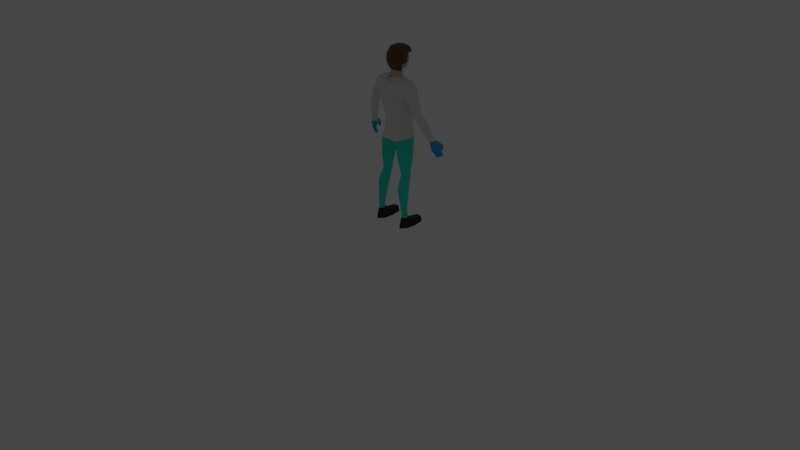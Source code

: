 # Source: surgeon.blend  (saved by Blender 3.3.6; exported with 4.5.12 LTS)
import bpy
from mathutils import Matrix  # noqa: F401  (used for matrix-valued properties, if any)

bpy.ops.wm.read_factory_settings(use_empty=True)
scene = bpy.context.scene
scene.name = 'Scene'

# ---- collections
col_collection = bpy.data.collections.new('Collection'); scene.collection.children.link(col_collection)
col_light_and_camera = bpy.data.collections.new('Light and Camera'); scene.collection.children.link(col_light_and_camera)

# ---- materials (node trees are filled in below, after node groups)
mat_material = bpy.data.materials.new('Material')
mat_material.use_transparent_shadow = False
mat_material.diffuse_color = (0.0, 0.7991, 0.6684, 1.0)
mat_material_003 = bpy.data.materials.new('Material.003')
mat_material_003.use_transparent_shadow = False
mat_material_003.diffuse_color = (0.7991, 0.5271, 0.3095, 1.0)
mat_material_001 = bpy.data.materials.new('Material.001')
mat_material_001.use_transparent_shadow = False
mat_material_001.diffuse_color = (1.0, 1.0, 1.0, 1.0)
mat_material_002 = bpy.data.materials.new('Material.002')
mat_material_002.use_transparent_shadow = False
mat_material_002.diffuse_color = (0.0, 0.4418, 0.8, 1.0)
mat_material_004 = bpy.data.materials.new('Material.004')
mat_material_004.use_transparent_shadow = False
mat_material_004.diffuse_color = (0.0, 0.0, 0.0, 1.0)
mat_material_005 = bpy.data.materials.new('Material.005')
mat_material_005.use_transparent_shadow = False
mat_material_005.diffuse_color = (0.1301, 0.05613, 0.01521, 1.0)

# ---- material node trees
mat_material.use_nodes = True; mat_material.node_tree.nodes.clear()
_N = mat_material.node_tree.nodes; _L = mat_material.node_tree.links
n0 = _N.new('ShaderNodeBsdfPrincipled'); n0.name = 'Principled BSDF'; n0.location = (10, 300)
n0.distribution = 'GGX'
n0.subsurface_method = 'RANDOM_WALK_SKIN'
n0.inputs[0].default_value = (0.0, 0.7991, 0.6654, 1.0)
n0.inputs[3].default_value = 1.45
n0.inputs[27].default_value = (0.0, 0.0, 0.0, 1.0)
n0.inputs[28].default_value = 1.0
n1 = _N.new('ShaderNodeOutputMaterial'); n1.name = 'Material Output'; n1.location = (300, 300)
_L.new(n0.outputs[0], n1.inputs[0])
n1.is_active_output = True
mat_material_001.use_nodes = True; mat_material_001.node_tree.nodes.clear()
_N = mat_material_001.node_tree.nodes; _L = mat_material_001.node_tree.links
n0 = _N.new('ShaderNodeBsdfPrincipled'); n0.name = 'Principled BSDF'; n0.location = (10, 300)
n0.distribution = 'GGX'
n0.subsurface_method = 'RANDOM_WALK_SKIN'
n0.inputs[3].default_value = 1.45
n0.inputs[27].default_value = (0.0, 0.0, 0.0, 1.0)
n0.inputs[28].default_value = 1.0
n1 = _N.new('ShaderNodeOutputMaterial'); n1.name = 'Material Output'; n1.location = (300, 300)
_L.new(n0.outputs[0], n1.inputs[0])
n1.is_active_output = True
mat_material_002.use_nodes = True; mat_material_002.node_tree.nodes.clear()
_N = mat_material_002.node_tree.nodes; _L = mat_material_002.node_tree.links
n0 = _N.new('ShaderNodeBsdfPrincipled'); n0.name = 'Principled BSDF'; n0.location = (10, 300)
n0.distribution = 'GGX'
n0.subsurface_method = 'RANDOM_WALK_SKIN'
n0.inputs[0].default_value = (0.0, 0.4397, 0.7991, 1.0)
n0.inputs[3].default_value = 1.45
n0.inputs[27].default_value = (0.0, 0.0, 0.0, 1.0)
n0.inputs[28].default_value = 1.0
n1 = _N.new('ShaderNodeOutputMaterial'); n1.name = 'Material Output'; n1.location = (300, 300)
_L.new(n0.outputs[0], n1.inputs[0])
n1.is_active_output = True
mat_material_004.use_nodes = True; mat_material_004.node_tree.nodes.clear()
_N = mat_material_004.node_tree.nodes; _L = mat_material_004.node_tree.links
n0 = _N.new('ShaderNodeBsdfPrincipled'); n0.name = 'Principled BSDF'; n0.location = (10, 300)
n0.distribution = 'GGX'
n0.subsurface_method = 'RANDOM_WALK_SKIN'
n0.inputs[0].default_value = (0.0, 0.0, 0.0, 1.0)
n0.inputs[3].default_value = 1.45
n0.inputs[27].default_value = (0.0, 0.0, 0.0, 1.0)
n0.inputs[28].default_value = 1.0
n1 = _N.new('ShaderNodeOutputMaterial'); n1.name = 'Material Output'; n1.location = (300, 300)
_L.new(n0.outputs[0], n1.inputs[0])
n1.is_active_output = True
mat_material_005.use_nodes = True; mat_material_005.node_tree.nodes.clear()
_N = mat_material_005.node_tree.nodes; _L = mat_material_005.node_tree.links
n0 = _N.new('ShaderNodeBsdfPrincipled'); n0.name = 'Principled BSDF'; n0.location = (10, 300)
n0.distribution = 'GGX'
n0.subsurface_method = 'RANDOM_WALK_SKIN'
n0.inputs[0].default_value = (0.1301, 0.05613, 0.01521, 1.0)
n0.inputs[3].default_value = 1.45
n0.inputs[27].default_value = (0.0, 0.0, 0.0, 1.0)
n0.inputs[28].default_value = 1.0
n1 = _N.new('ShaderNodeOutputMaterial'); n1.name = 'Material Output'; n1.location = (300, 300)
_L.new(n0.outputs[0], n1.inputs[0])
n1.is_active_output = True

# ---- world
world_world = bpy.data.worlds.new('World'); scene.world = world_world
world_world.use_nodes = True; world_world.node_tree.nodes.clear()
_N = world_world.node_tree.nodes; _L = world_world.node_tree.links
n0 = _N.new('ShaderNodeOutputWorld'); n0.name = 'World Output'; n0.location = (300, 300)
n1 = _N.new('ShaderNodeBackground'); n1.name = 'Background'; n1.location = (10, 300)
n1.inputs[0].default_value = (0.05088, 0.05088, 0.05088, 1.0)
_L.new(n1.outputs[0], n0.inputs[0])
n0.is_active_output = True
world_world.color = (0.05088, 0.05088, 0.05088)
world_world.use_sun_shadow = False
world_world.sun_shadow_jitter_overblur = 0.0

# ---- cameras
cam_camera = bpy.data.cameras.new('Camera')
cam_camera.clip_end = 100.0
cam_camera.ortho_scale = 7.314

# ---- lights
light_light = bpy.data.lights.new('Light', 'POINT')
light_light.transmission_factor = 0.0
light_light.energy = 1000.0
light_light.shadow_soft_size = 0.1
light_light.shadow_maximum_resolution = 0.006
light_light.use_absolute_resolution = True

# ---- meshes
me_plane = bpy.data.meshes.new('Plane')
me_plane.from_pydata([(7.056e-18, 0.08836, 0.904), (0.1742, 0.002648, 0.9282), (1.029e-17, -0.135, 0.9104), (0.1083, 0.1003, 0.9065), (0.09304, -0.145, 0.9072), (8.673e-18, -0.01652, 0.8516), (0.1925, -0.02912, 0.7031), (0.1249, 0.06775, 0.6861), (0.1154, -0.1224, 0.6937), (0.03277, -0.03017, 0.6962), (0.1816, -0.03468, 0.611), (0.1285, 0.03995, 0.5858), (0.1218, -0.09624, 0.5807), (0.06006, -0.03512, 0.6048), (0.1742, -0.0409, 0.5456), (0.1311, 0.03189, 0.5124), (0.1282, -0.09631, 0.5174), (0.07564, -0.04077, 0.5379), (0.2087, -0.07912, 0.4185), (0.1404, 0.003558, 0.3975), (0.1381, -0.1498, 0.4207), (0.06826, -0.08054, 0.4018), (0.1985, -0.08377, 0.1558), (0.1627, -0.04588, 0.1504), (0.1628, -0.1217, 0.15), (0.1228, -0.08349, 0.1523), (0.2004, -0.08377, 0.1092), (0.1627, -0.03398, 0.1006), (0.1632, -0.1217, 0.1053), (0.1243, -0.08349, 0.1099), (0.0379, 0.09255, 0.9049), (0.07399, 0.09653, 0.9057)], [], [(3, 5, 0, 30, 31), (2, 5, 4), (3, 1, 6, 7), (5, 3, 7, 9), (1, 4, 8, 6), (4, 5, 9, 8), (9, 7, 11, 13), (7, 6, 10, 11), (8, 9, 13, 12), (6, 8, 12, 10), (12, 13, 17), (12, 16, 14), (11, 15, 17), (11, 10, 14), (17, 15, 19, 21), (15, 14, 18, 19), (16, 17, 21, 20), (14, 16, 20, 18), (19, 18, 22, 23), (20, 21, 25, 24), (18, 20, 24, 22), (21, 19, 23, 25), (24, 25, 29, 28), (22, 24, 28, 26), (25, 23, 27, 29), (23, 22, 26, 27), (13, 11, 17), (15, 11, 14), (10, 12, 14), (16, 12, 17)])
_uv = me_plane.uv_layers.new(name='UVMap')
_uv.uv.foreach_set('vector', [0.5, 0.0, 0.0, 0.0, 0.0, 0.0, 0.175, 0.0, 0.3417, 0.0, 0.0, 1.0, 0.0, 0.0, 0.5, 1.0, 0.5, 0.0, 1.0, 0.0, 1.0, 0.0, 0.5, 0.0, 0.0, 0.0, 0.5, 0.0, 0.5, 0.0, 0.0, 0.0, 1.0, 1.0, 0.5, 1.0, 0.5, 1.0, 1.0, 1.0, 0.5, 1.0, 0.0, 0.0, 0.0, 0.0, 0.5, 1.0, 0.0, 0.0, 0.5, 0.0, 0.5, 0.0, 0.0, 0.0, 0.5, 0.0, 1.0, 0.0, 1.0, 0.0, 0.5, 0.0, 0.5, 1.0, 0.0, 0.0, 0.0, 0.0, 0.5, 1.0, 1.0, 1.0, 0.5, 1.0, 0.5, 1.0, 1.0, 1.0, 0.5, 1.0, 0.0, 0.0, 0.0, 0.0, 0.5, 1.0, 0.5, 1.0, 1.0, 1.0, 0.5, 0.0, 0.5, 0.0, 0.0, 0.0, 0.5, 0.0, 1.0, 0.0, 1.0, 0.0, 0.0, 0.0, 0.5, 0.0, 0.5, 0.0, 0.0, 0.0, 0.5, 0.0, 1.0, 0.0, 1.0, 0.0, 0.5, 0.0, 0.5, 1.0, 0.0, 0.0, 0.0, 0.0, 0.5, 1.0, 1.0, 1.0, 0.5, 1.0, 0.5, 1.0, 1.0, 1.0, 0.5, 0.0, 1.0, 0.0, 1.0, 0.0, 0.5, 0.0, 0.5, 1.0, 0.0, 0.0, 0.0, 0.0, 0.5, 1.0, 1.0, 1.0, 0.5, 1.0, 0.5, 1.0, 1.0, 1.0, 0.0, 0.0, 0.5, 0.0, 0.5, 0.0, 0.0, 0.0, 0.5, 1.0, 0.0, 0.0, 0.0, 0.0, 0.5, 1.0, 1.0, 1.0, 0.5, 1.0, 0.5, 1.0, 1.0, 1.0, 0.0, 0.0, 0.5, 0.0, 0.5, 0.0, 0.0, 0.0, 0.5, 0.0, 1.0, 0.0, 1.0, 0.0, 0.5, 0.0, 0.0, 0.0, 0.5, 0.0, 0.0, 0.0, 0.5, 0.0, 0.5, 0.0, 1.0, 0.0, 1.0, 1.0, 0.5, 1.0, 1.0, 1.0, 0.5, 1.0, 0.5, 1.0, 0.0, 0.0])
me_plane.materials.append(mat_material)
me_plane.use_remesh_fix_poles = True
me_plane.use_remesh_preserve_attributes = False
me_plane.use_mirror_vertex_groups = False
me_plane.update()
me_plane_001 = bpy.data.meshes.new('Plane.001')
me_plane_001.from_pydata([(0.03719, 0.01505, 1.52), (0.06036, -0.03708, 1.541), (-2.205e-19, 0.03171, 1.518), (0.03818, -0.08376, 1.543), (2.205e-18, -0.08896, 1.539), (0.03709, 0.009997, 1.592), (0.05199, -0.02696, 1.608), (0.0, 0.0366, 1.577), (0.03711, -0.05971, 1.618), (3.063e-19, -0.06551, 1.619), (0.07081, -0.03753, 1.667), (0.06972, 0.01419, 1.678), (0.0, -0.04489, 1.805), (0.05015, -0.04535, 1.796), (0.0368, -0.07719, 1.781), (5.513e-18, -0.07608, 1.793), (6.432e-18, -0.09769, 1.747), (0.04998, -0.08545, 1.743), (0.05368, -0.08591, 1.699), (5.206e-18, -0.09769, 1.696), (4.798e-18, -0.08752, 1.66), (0.0486, -0.07902, 1.662), (0.07887, -0.04443, 1.713), (0.07329, 0.01485, 1.711), (0.07176, -0.04305, 1.761), (0.07532, 0.01911, 1.758), (0.04951, 0.02557, 1.799), (0.0, 0.02695, 1.806), (0.03709, 0.06681, 1.6), (0.0, 0.08878, 1.586), (0.06571, 0.06847, 1.678), (0.06635, 0.06241, 1.714), (0.07003, 0.06708, 1.745), (0.05255, 0.05927, 1.785), (0.0, 0.07441, 1.788), (0.0, 0.1079, 1.671), (0.0, 0.09417, 1.713), (0.0, 0.09771, 1.743)], [], [(0, 2, 7, 5), (1, 0, 5, 6), (4, 3, 8, 9), (3, 1, 6, 8), (6, 5, 11, 10), (16, 17, 14, 15), (15, 14, 13, 12), (19, 18, 17, 16), (9, 8, 21, 20), (20, 21, 18, 19), (10, 11, 23, 22), (22, 23, 25, 24), (24, 25, 26, 13), (13, 26, 27, 12), (13, 14, 17, 24), (18, 22, 24, 17), (21, 10, 22, 18), (6, 10, 21, 8), (5, 7, 29, 28), (23, 11, 30, 31), (11, 5, 28, 30), (26, 25, 32, 33), (25, 23, 31, 32), (27, 26, 33, 34), (29, 35, 30, 28), (31, 30, 35, 36), (37, 34, 33, 32), (32, 31, 36, 37)])
_uv = me_plane_001.uv_layers.new(name='UVMap')
_uv.uv.foreach_set('vector', [0.0, 1.0, 0.0, 0.875, 0.0, 0.875, 0.0, 1.0, 0.0, 0.5, 0.0, 1.0, 0.0, 1.0, 0.0, 0.5, 0.0, 0.25, 0.0, 0.375, 0.0, 0.375, 0.0, 0.25, 0.0, 0.375, 0.0, 0.5, 0.0, 0.5, 0.0, 0.375, 0.0, 0.5, 0.0, 1.0, 0.0, 1.0, 0.0, 0.5, 0.0, 0.25, 0.0, 0.375, 0.0, 0.375, 0.0, 0.25, 0.0, 0.25, 0.0, 0.375, 0.0, 0.375, 0.0, 0.25, 0.0, 0.25, 0.0, 0.375, 0.0, 0.375, 0.0, 0.25, 0.0, 0.25, 0.0, 0.375, 0.0, 0.375, 0.0, 0.25, 0.0, 0.25, 0.0, 0.375, 0.0, 0.375, 0.0, 0.25, 0.0, 0.5, 0.0, 1.0, 0.0, 1.0, 0.0, 0.5, 0.0, 0.5, 0.0, 1.0, 0.0, 1.0, 0.0, 0.5, 0.0, 0.5, 0.0, 1.0, 0.0, 1.0, 0.0, 0.5, 0.0, 0.5, 0.0, 1.0, 0.0, 1.0, 0.0, 0.5, 0.0, 0.5, 0.0, 0.375, 0.0, 0.375, 0.0, 0.5, 0.0, 0.375, 0.0, 0.5, 0.0, 0.5, 0.0, 0.375, 0.0, 0.375, 0.0, 0.5, 0.0, 0.5, 0.0, 0.375, 0.0, 0.5, 0.0, 0.5, 0.0, 0.375, 0.0, 0.375, 0.0, 1.0, 0.0, 0.875, 0.0, 0.875, 0.0, 1.0, 0.0, 1.0, 0.0, 1.0, 0.0, 1.0, 0.0, 1.0, 0.0, 1.0, 0.0, 1.0, 0.0, 1.0, 0.0, 1.0, 0.0, 1.0, 0.0, 1.0, 0.0, 1.0, 0.0, 1.0, 0.0, 1.0, 0.0, 1.0, 0.0, 1.0, 0.0, 1.0, 0.0, 1.0, 0.0, 1.0, 0.0, 1.0, 0.0, 0.0, 0.0, 0.875, 0.0, 0.0, 0.0, 1.0, 0.0, 1.0, 0.0, 1.0, 0.0, 1.0, 0.0, 0.0, 0.0, 0.0, 0.0, 0.0, 0.0, 0.0, 0.0, 1.0, 0.0, 1.0, 0.0, 1.0, 0.0, 1.0, 0.0, 0.0, 0.0, 0.0])
me_plane_001.materials.append(mat_material_003)
me_plane_001.use_remesh_fix_poles = True
me_plane_001.use_remesh_preserve_attributes = False
me_plane_001.use_mirror_vertex_groups = False
me_plane_001.update()
me_plane_002 = bpy.data.meshes.new('Plane.002')
me_plane_002.from_pydata([(7.056e-18, 0.08836, 0.904), (6.615e-18, 0.09021, 1.118), (3.822e-18, 0.1082, 1.335), (6.762e-18, 0.09473, 1.011), (4.928e-18, 0.1013, 1.295), (-2.205e-19, 0.03171, 1.518), (-4.657e-10, 0.0568, 1.469), (0.04132, 0.1093, 1.334), (0.03505, 0.09275, 1.01), (0.0379, 0.09255, 0.9049), (0.03776, 0.08842, 1.12), (0.04132, 0.0994, 1.294), (0.01302, 0.02588, 1.519), (0.05243, 0.04769, 1.475)], [], [(8, 9, 0, 3), (11, 10, 1, 4), (13, 7, 2, 6), (10, 8, 3, 1), (7, 11, 4, 2), (12, 13, 6, 5)])
_uv = me_plane_002.uv_layers.new(name='UVMap')
_uv.uv.foreach_set('vector', [0.175, 0.25, 0.175, 0.0, 0.0, 0.0, 0.0, 0.25, 0.175, 0.6973, 0.175, 0.5, 0.0, 0.5, 0.0, 0.6973, 0.175, 0.8781, 0.175, 0.75, 0.0, 0.75, 0.0, 0.8125, 0.175, 0.5, 0.175, 0.25, 0.0, 0.25, 0.0, 0.5, 0.175, 0.75, 0.175, 0.6973, 0.0, 0.6973, 0.0, 0.75, 0.0, 0.9188, 0.175, 0.8781, 0.0, 0.8125, 0.0, 0.875])
me_plane_002.materials.append(mat_material)
me_plane_002.use_remesh_fix_poles = True
me_plane_002.use_remesh_preserve_attributes = False
me_plane_002.use_mirror_vertex_groups = False
me_plane_002.update()
me_plane_003 = bpy.data.meshes.new('Plane.003')
me_plane_003.from_pydata([(-0.0001596, -0.1349, 1.488), (0.2003, -0.1095, 1.464), (0.0377, 0.01864, 1.523), (0.2136, 0.01808, 1.467), (0.1787, 0.002778, 0.9293), (-0.000292, -0.1395, 0.9118), (-0.0001691, -0.0917, 1.117), (0.1463, 0.00176, 1.125), (0.1039, -0.1356, 1.499), (-0.0001662, -0.1575, 1.36), (0.1761, -0.1121, 1.379), (0.1859, 0.03528, 1.353), (-0.0002313, -0.1083, 1.02), (0.1532, 0.003903, 1.033), (0.2421, -0.0423, 1.483), (0.1739, -0.04754, 1.31), (0.1951, -0.04757, 1.312), (0.1515, 0.0344, 1.489), (0.1103, 0.1045, 0.9072), (0.1634, -0.04123, 1.519), (0.08497, -0.09486, 1.119), (0.1156, -0.1614, 1.36), (0.1197, 0.1156, 1.332), (0.1024, 0.09317, 1.009), (0.08169, -0.1089, 1.024), (0.09494, -0.1491, 0.9087), (0.1106, 0.08894, 1.123), (0.1207, 0.09967, 1.291), (0.2196, -0.127, 1.374), (0.2477, 0.02049, 1.351), (0.2784, -0.105, 1.258), (0.2801, 0.01906, 1.268), (0.292, -0.04622, 1.375), (0.1919, -0.04635, 1.312), (0.3304, -0.04694, 1.295), (0.226, -0.04609, 1.245), (0.2992, -0.07982, 1.2), (0.2998, 0.006121, 1.212), (0.3446, -0.0398, 1.229), (0.2546, -0.03946, 1.194), (0.3325, -0.07275, 1.119), (0.3316, 0.04417, 1.148), (0.3898, -0.02544, 1.162), (0.2746, -0.02193, 1.12), (0.3999, 0.02129, 0.9402), (0.4035, 0.08406, 0.957), (0.4337, 0.04903, 0.96), (0.3691, 0.05162, 0.9381), (0.08081, 0.115, 1.333), (0.04147, 0.114, 1.334), (0.06847, 0.09557, 1.01), (0.0351, 0.09746, 1.01), (0.03776, 0.09726, 0.905), (0.07385, 0.1012, 0.906), (0.07394, 0.09142, 1.121), (0.03799, 0.09313, 1.12), (0.08078, 0.1023, 1.292), (0.04143, 0.104, 1.293), (0.02599, 0.02409, 1.522), (0.01361, 0.02969, 1.522), (0.1027, 0.04299, 1.483), (0.05287, 0.05175, 1.477), (-0.000292, -0.1395, 0.9118), (-0.0001691, -0.0917, 1.117), (0.1634, -0.04123, 1.519), (-0.0002313, -0.1083, 1.02), (0.1515, 0.0344, 1.489), (0.1634, -0.04123, 1.519), (0.1515, 0.0344, 1.489), (0.1634, -0.04123, 1.519), (0.1515, 0.0344, 1.489), (0.1634, -0.04123, 1.519), (0.1515, 0.0344, 1.489), (0.1634, -0.04123, 1.519), (0.1515, 0.0344, 1.489), (0.1634, -0.04123, 1.519), (0.1463, 0.00176, 1.125), (0.08497, -0.09486, 1.119), (0.1515, 0.0344, 1.489), (0.1634, -0.04123, 1.519), (0.1515, 0.0344, 1.489), (0.1634, -0.04123, 1.519), (0.1515, 0.0344, 1.489), (0.1634, -0.04123, 1.519), (0.03708, 0.02299, 1.524), (0.04894, -0.05264, 1.555), (0.1739, -0.04754, 1.31), (0.1039, -0.1356, 1.499), (0.2003, -0.1095, 1.464), (-0.0001596, -0.1349, 1.488), (0.1207, 0.09967, 1.291), (0.1106, 0.08894, 1.123), (0.1039, -0.1356, 1.499), (-0.0001662, -0.1575, 1.36), (0.1156, -0.1614, 1.36), (0.1634, -0.04123, 1.519), (0.1039, -0.1356, 1.499), (0.1859, 0.03528, 1.353), (0.1207, 0.09967, 1.291), (0.2003, -0.1095, 1.464), (0.1207, 0.09967, 1.291), (0.1106, 0.08894, 1.123), (0.1039, -0.1356, 1.499), (0.08078, 0.1023, 1.292), (0.1207, 0.09967, 1.291), (0.1039, -0.1356, 1.499), (0.2003, -0.1095, 1.464), (0.2421, -0.0423, 1.483), (0.1634, -0.04123, 1.519), (0.1039, -0.1356, 1.499), (0.2003, -0.1095, 1.464), (0.2421, -0.0423, 1.483), (0.1634, -0.04123, 1.519), (0.05771, -0.0504, 1.549), (-0.001737, -0.1448, 1.529), (-0.04996, -0.1149, 1.51), (0.05412, -0.1156, 1.521)], [(65, 62), (63, 65), (93, 94), (94, 92), (56, 103), (100, 104)], [(19, 14, 3, 17), (24, 25, 4, 13), (1, 14, 107, 106), (7, 13, 23, 26), (15, 7, 26, 27), (8, 21, 10, 1), (9, 6, 20, 21), (6, 12, 24, 20), (20, 24, 13, 7), (21, 15, 16, 10), (22, 11, 27), (3, 11, 22, 17), (0, 9, 21, 8), (15, 27, 11), (13, 4, 18, 23), (12, 5, 25, 24), (15, 21, 20, 7), (3, 14, 32, 29), (1, 10, 28), (10, 16, 33, 28), (11, 3, 29), (16, 11, 29, 33), (14, 1, 28, 32), (32, 28, 30, 34), (33, 29, 31, 35), (29, 32, 34, 31), (28, 33, 35, 30), (35, 31, 37, 39), (31, 34, 38, 37), (34, 30, 36, 38), (30, 35, 39, 36), (37, 38, 42, 41), (39, 37, 41, 43), (38, 36, 40, 42), (36, 39, 43, 40), (43, 41, 45, 47), (42, 40, 44, 46), (40, 43, 47, 44), (41, 42, 46, 45), (2, 17, 60, 58), (58, 60, 61, 59), (22, 27, 56, 48), (48, 56, 57, 49), (26, 23, 50, 54), (54, 50, 51, 55), (17, 22, 48, 60), (60, 48, 49, 61), (27, 26, 54, 56), (56, 54, 55, 57), (23, 18, 53, 50), (50, 53, 52, 51), (66, 67, 69, 68), (68, 69, 71, 70), (70, 71, 73, 72), (72, 73, 75, 74), (7, 20, 77, 76), (74, 75, 79, 78), (78, 79, 81, 80), (80, 81, 83, 82), (82, 83, 85, 84), (8, 19, 64, 87), (87, 64, 86, 90, 91), (26, 27, 90, 91), (27, 15, 86, 90), (88, 92, 102, 99), (91, 90, 100, 101), (11, 27, 98, 97), (107, 108, 112, 111), (8, 1, 106, 105), (19, 8, 105, 108), (14, 19, 108, 107), (109, 110, 111, 112), (105, 106, 110, 109), (108, 105, 109, 112), (106, 107, 111, 110), (95, 96, 114, 113), (92, 89, 115, 116)])
_uv = me_plane_003.uv_layers.new(name='UVMap')
_uv.uv.foreach_set('vector', [0.5, 0.5, 1.0, 0.5, 1.0, 1.0, 0.5, 1.0, 0.5, 0.75, 0.5, 1.0, 1.0, 1.0, 1.0, 0.75, 1.0, 0.0, 1.0, 0.5, 1.0, 0.5, 1.0, 0.0, 1.0, 0.5, 1.0, 0.25, 0.5, 0.25, 0.5, 0.5, 0.0, 0.0, 1.0, 0.5, 0.5, 0.5, 0.5, 0.6973, 0.5, 0.0, 0.5, 0.25, 1.0, 0.25, 1.0, 0.0, 0.0, 0.25, 0.0, 0.3027, 0.5, 0.3027, 0.5, 0.25, 0.0, 0.5, 0.0, 0.75, 0.5, 0.75, 0.5, 0.5, 0.5, 0.5, 0.5, 0.75, 1.0, 0.75, 1.0, 0.5, 0.5, 0.25, 0.0, 0.0, 0.0, 0.0, 1.0, 0.25, 0.5, 0.75, 1.0, 0.75, 0.5, 0.6973, 1.0, 1.0, 1.0, 0.75, 0.5, 0.75, 0.5, 1.0, 0.0, 0.125, 0.0, 0.25, 0.5, 0.25, 0.5, 0.0, 0.0, 0.0, 0.5, 0.6973, 1.0, 0.75, 1.0, 0.25, 1.0, 0.0, 0.5, 0.0, 0.5, 0.25, 0.0, 0.75, 0.0, 1.0, 0.5, 1.0, 0.5, 0.75, 0.0, 0.0, 0.5, 0.25, 0.5, 0.3027, 1.0, 0.5, 1.0, 1.0, 1.0, 0.5, 1.0, 0.5, 1.0, 1.0, 1.0, 0.0, 1.0, 0.25, 1.0, 0.0, 1.0, 0.25, 0.0, 0.0, 0.0, 0.0, 1.0, 0.25, 1.0, 0.75, 1.0, 1.0, 1.0, 0.75, 0.0, 0.0, 1.0, 0.75, 1.0, 0.75, 0.0, 0.0, 1.0, 0.5, 1.0, 0.0, 1.0, 0.0, 1.0, 0.5, 1.0, 0.5, 1.0, 0.0, 1.0, 0.0, 1.0, 0.5, 0.0, 0.0, 1.0, 0.75, 1.0, 0.75, 0.0, 0.0, 1.0, 1.0, 1.0, 0.5, 1.0, 0.5, 1.0, 1.0, 1.0, 0.25, 0.0, 0.0, 0.0, 0.0, 1.0, 0.25, 0.0, 0.0, 1.0, 0.75, 1.0, 0.75, 0.0, 0.0, 1.0, 1.0, 1.0, 0.5, 1.0, 0.5, 1.0, 1.0, 1.0, 0.5, 1.0, 0.0, 1.0, 0.0, 1.0, 0.5, 1.0, 0.25, 0.0, 0.0, 0.0, 0.0, 1.0, 0.25, 1.0, 1.0, 1.0, 0.5, 1.0, 0.5, 1.0, 1.0, 0.0, 0.0, 1.0, 0.75, 1.0, 0.75, 0.0, 0.0, 1.0, 0.5, 1.0, 0.0, 1.0, 0.0, 1.0, 0.5, 1.0, 0.25, 0.0, 0.0, 0.0, 0.0, 1.0, 0.25, 0.0, 0.0, 1.0, 0.75, 1.0, 0.75, 0.0, 0.0, 1.0, 0.5, 1.0, 0.0, 1.0, 0.0, 1.0, 0.5, 1.0, 0.25, 0.0, 0.0, 0.0, 0.0, 1.0, 0.25, 1.0, 1.0, 1.0, 0.5, 1.0, 0.5, 1.0, 1.0, 0.0, 1.0, 0.5, 1.0, 0.3417, 0.9406, 0.0, 0.9604, 0.0, 0.9604, 0.3417, 0.9406, 0.175, 0.8781, 0.0, 0.9188, 0.5, 0.75, 0.5, 0.6973, 0.3417, 0.6973, 0.3417, 0.75, 0.3417, 0.75, 0.3417, 0.6973, 0.175, 0.6973, 0.175, 0.75, 0.5, 0.5, 0.5, 0.25, 0.3417, 0.25, 0.3417, 0.5, 0.3417, 0.5, 0.3417, 0.25, 0.175, 0.25, 0.175, 0.5, 0.5, 1.0, 0.5, 0.75, 0.3417, 0.75, 0.3417, 0.9406, 0.3417, 0.9406, 0.3417, 0.75, 0.175, 0.75, 0.175, 0.8781, 0.5, 0.6973, 0.5, 0.5, 0.3417, 0.5, 0.3417, 0.6973, 0.3417, 0.6973, 0.3417, 0.5, 0.175, 0.5, 0.175, 0.6973, 0.5, 0.25, 0.5, 0.0, 0.3417, 0.0, 0.3417, 0.25, 0.3417, 0.25, 0.3417, 0.0, 0.175, 0.0, 0.175, 0.25, 0.0, 0.0, 0.0, 0.0, 0.0, 0.0, 0.0, 0.0, 0.0, 0.0, 0.0, 0.0, 0.0, 0.0, 0.0, 0.0, 0.0, 0.0, 0.0, 0.0, 0.0, 0.0, 0.0, 0.0, 0.0, 0.0, 0.0, 0.0, 0.0, 0.0, 0.0, 0.0, 1.0, 0.5, 0.5, 0.5, 0.5, 0.5, 1.0, 0.5, 0.0, 0.0, 0.0, 0.0, 0.0, 0.0, 0.0, 0.0, 0.0, 0.0, 0.0, 0.0, 0.0, 0.0, 0.0, 0.0, 0.0, 0.0, 0.0, 0.0, 0.0, 0.0, 0.0, 0.0, 0.0, 0.0, 0.0, 0.0, 0.0, 0.0, 0.0, 0.0, 0.5, 0.0, 0.5, 0.5, 0.5, 0.5, 0.5, 0.0, 0.5, 0.0, 0.5, 0.5, 0.0, 0.0, 0.5, 0.6973, 0.5, 0.5, 0.5, 0.5, 0.5, 0.6973, 0.5, 0.6973, 0.5, 0.5, 0.5, 0.6973, 0.0, 0.0, 0.0, 0.0, 0.5, 0.6973, 0.0, 0.0, 0.0, 0.0, 0.0, 0.0, 0.0, 0.0, 0.5, 0.5, 0.5, 0.6973, 0.5, 0.6973, 0.5, 0.5, 1.0, 0.75, 0.5, 0.6973, 0.5, 0.6973, 1.0, 0.75, 1.0, 0.5, 0.5, 0.5, 0.5, 0.5, 1.0, 0.5, 0.5, 0.0, 1.0, 0.0, 1.0, 0.0, 0.5, 0.0, 0.5, 0.5, 0.5, 0.0, 0.5, 0.0, 0.5, 0.5, 1.0, 0.5, 0.5, 0.5, 0.5, 0.5, 1.0, 0.5, 0.5, 0.0, 1.0, 0.0, 1.0, 0.5, 0.5, 0.5, 0.5, 0.0, 1.0, 0.0, 1.0, 0.0, 0.5, 0.0, 0.5, 0.5, 0.5, 0.0, 0.5, 0.0, 0.5, 0.5, 1.0, 0.0, 1.0, 0.5, 1.0, 0.5, 1.0, 0.0, 0.0, 0.0, 0.0, 0.0, 0.0, 0.0, 0.0, 0.0, 0.0, 0.0, 0.0, 0.0, 0.0, 0.0, 0.0, 0.0])
me_plane_003.materials.append(mat_material_001)
me_plane_003.use_remesh_fix_poles = True
me_plane_003.use_remesh_preserve_attributes = False
me_plane_003.use_mirror_vertex_groups = False
me_plane_003.update()
me_plane_004 = bpy.data.meshes.new('Plane.004')
me_plane_004.from_pydata([(0.3995, 0.02551, 0.9422), (0.4035, 0.07945, 0.9561), (0.429, 0.04913, 0.9591), (0.3733, 0.05113, 0.9402), (0.4158, 0.02806, 0.8669), (0.4645, 0.1072, 0.8868), (0.4888, 0.07659, 0.8885), (0.3909, 0.05369, 0.8639), (0.4391, 0.08234, 0.7842), (0.4706, 0.1363, 0.8034), (0.4884, 0.1181, 0.801), (0.4206, 0.108, 0.7853), (0.4524, 0.1133, 0.9184), (0.4544, 0.1495, 0.8874), (0.4046, 0.08182, 0.8987), (0.423, 0.1211, 0.9379), (0.4003, 0.1057, 0.9157), (0.4401, 0.1617, 0.8917), (0.423, 0.1501, 0.8843), (0.4372, 0.1363, 0.8825), (0.4597, 0.1427, 0.8562), (0.4495, 0.1556, 0.8503), (0.4346, 0.1461, 0.8448), (0.4457, 0.1326, 0.8516)], [], [(2, 0, 4, 6), (0, 3, 7, 4), (12, 2, 6, 5), (14, 12, 5, 7), (5, 6, 10, 9), (7, 5, 9, 11), (6, 4, 8, 10), (4, 7, 11, 8), (1, 2, 15), (11, 9, 10, 8), (12, 14, 19, 13), (14, 3, 16), (3, 1, 15, 16), (3, 14, 7), (17, 13, 20, 21), (15, 12, 13, 17), (14, 16, 18, 19), (16, 15, 17, 18), (22, 21, 20, 23), (19, 18, 22, 23), (18, 17, 21, 22), (13, 19, 23, 20), (2, 12, 15)])
_uv = me_plane_004.uv_layers.new(name='UVMap')
_uv.uv.foreach_set('vector', [1.0, 0.5, 1.0, 0.0, 1.0, 0.0, 1.0, 0.5, 1.0, 0.25, 0.0, 0.0, 0.0, 0.0, 1.0, 0.25, 1.0, 1.0, 1.0, 0.5, 1.0, 0.5, 1.0, 1.0, 0.3789, 0.2842, 1.0, 0.75, 1.0, 0.75, 0.0, 0.0, 1.0, 1.0, 1.0, 0.5, 1.0, 0.5, 1.0, 1.0, 0.0, 0.0, 1.0, 0.75, 1.0, 0.75, 0.0, 0.0, 1.0, 0.5, 1.0, 0.0, 1.0, 0.0, 1.0, 0.5, 1.0, 0.25, 0.0, 0.0, 0.0, 0.0, 1.0, 0.25, 1.0, 1.0, 1.0, 0.5, 1.0, 1.0, 0.0, 0.0, 1.0, 0.75, 1.0, 0.5, 1.0, 0.0, 1.0, 0.75, 0.3789, 0.2842, 0.3789, 0.2842, 1.0, 0.75, 0.3789, 0.2842, 0.3789, 0.2842, 0.3789, 0.2842, 0.3789, 0.2842, 1.0, 0.75, 1.0, 0.75, 0.3789, 0.2842, 0.0, 0.0, 0.3789, 0.2842, 0.0, 0.0, 1.0, 1.0, 1.0, 1.0, 1.0, 1.0, 1.0, 1.0, 1.0, 1.0, 1.0, 1.0, 1.0, 1.0, 1.0, 1.0, 0.3789, 0.2842, 0.3789, 0.2842, 0.3789, 0.2842, 0.3789, 0.2842, 0.3789, 0.2842, 1.0, 0.75, 1.0, 0.75, 0.3789, 0.2842, 0.3789, 0.2842, 1.0, 0.75, 1.0, 0.75, 0.3789, 0.2842, 0.3789, 0.2842, 0.3789, 0.2842, 0.3789, 0.2842, 0.3789, 0.2842, 0.3789, 0.2842, 1.0, 0.75, 1.0, 0.75, 0.3789, 0.2842, 1.0, 0.75, 0.3789, 0.2842, 0.3789, 0.2842, 1.0, 0.75, 1.0, 0.5, 1.0, 1.0, 1.0, 1.0])
me_plane_004.materials.append(mat_material_002)
me_plane_004.use_remesh_fix_poles = True
me_plane_004.use_remesh_preserve_attributes = False
me_plane_004.use_mirror_vertex_groups = False
me_plane_004.update()
me_plane_005 = bpy.data.meshes.new('Plane.005')
me_plane_005.from_pydata([(4.657e-10, -0.1303, 1.487), (0.03719, 0.01505, 1.52), (0.06036, -0.03708, 1.541), (0.1028, -0.1313, 1.498), (0.1498, 0.03078, 1.486), (0.1613, -0.04087, 1.515), (0.03818, -0.08376, 1.543), (2.205e-18, -0.08896, 1.539)], [], [(3, 5, 2, 6), (2, 5, 4, 1), (0, 3, 6, 7)])
_uv = me_plane_005.uv_layers.new(name='UVMap')
_uv.uv.foreach_set('vector', [0.5, 0.0, 0.5, 0.5, 0.0, 0.5, 0.0, 0.375, 0.0, 0.5, 0.5, 0.5, 0.5, 1.0, 0.0, 1.0, 0.0, 0.0, 0.5, 0.0, 0.0, 0.375, 0.0, 0.25])
me_plane_005.materials.append(mat_material_003)
me_plane_005.use_remesh_fix_poles = True
me_plane_005.use_remesh_preserve_attributes = False
me_plane_005.use_mirror_vertex_groups = False
me_plane_005.update()
me_plane_006 = bpy.data.meshes.new('Plane.006')
me_plane_006.from_pydata([(0.1831, 0.03181, 1.354), (0.1699, -0.046, 1.312), (0.1947, -0.046, 1.316)], [], [(1, 0, 2)])
_uv = me_plane_006.uv_layers.new(name='UVMap')
_uv.uv.foreach_set('vector', [0.0, 0.0, 1.0, 0.75, 0.0, 0.0])
me_plane_006.use_remesh_fix_poles = True
me_plane_006.use_remesh_preserve_attributes = False
me_plane_006.use_mirror_vertex_groups = False
me_plane_006.update()
me_plane_007 = bpy.data.meshes.new('Plane.007')
me_plane_007.from_pydata([(0.2004, -0.08377, 0.1092), (0.1627, -0.03398, 0.1006), (0.1632, -0.1217, 0.1053), (0.1243, -0.08349, 0.1099), (0.2101, -0.09043, 0.0), (0.1953, 0.1261, 0.0), (0.1632, -0.1526, 0.0), (0.1146, -0.09007, 0.0), (0.1342, 0.1197, 0.06093), (0.2013, 0.02143, 0.06981), (0.1252, 0.02171, 0.07048), (0.1923, 0.1195, 0.06041), (0.2168, 0.0118, 0.0), (0.1096, 0.01221, 0.0), (0.1311, 0.1263, 0.0), (0.1184, -0.08961, 0.07324), (0.2063, -0.08994, 0.07276), (0.1632, -0.1411, 0.07018)], [], [(6, 7, 4), (17, 15, 7, 6), (16, 17, 6, 4), (13, 12, 4, 7), (9, 10, 1), (7, 15, 10, 13), (16, 4, 12, 9), (9, 12, 5, 11), (12, 13, 14, 5), (10, 9, 11, 8), (13, 10, 8, 14), (11, 5, 14, 8), (0, 2, 17, 16), (2, 3, 15, 17), (3, 1, 10, 15), (0, 16, 9, 1)])
_uv = me_plane_007.uv_layers.new(name='UVMap')
_uv.uv.foreach_set('vector', [0.5, 1.0, 0.0, 0.0, 1.0, 1.0, 0.5, 1.0, 0.0, 0.0, 0.0, 0.0, 0.5, 1.0, 1.0, 1.0, 0.5, 1.0, 0.5, 1.0, 1.0, 1.0, 0.0, 0.0, 1.0, 1.0, 1.0, 1.0, 0.0, 0.0, 1.0, 0.0, 0.0, 0.0, 0.5, 0.0, 0.0, 0.0, 0.0, 0.0, 0.0, 0.0, 0.0, 0.0, 1.0, 1.0, 1.0, 1.0, 1.0, 1.0, 1.0, 1.0, 1.0, 1.0, 1.0, 1.0, 1.0, 1.0, 1.0, 1.0, 1.0, 1.0, 0.0, 0.0, 0.0, 0.0, 1.0, 1.0, 0.0, 0.0, 1.0, 0.0, 1.0, 0.0, 0.0, 0.0, 0.0, 0.0, 0.0, 0.0, 0.0, 0.0, 0.0, 0.0, 1.0, 0.0, 1.0, 1.0, 0.0, 0.0, 0.0, 0.0, 1.0, 1.0, 0.5, 1.0, 0.5, 1.0, 1.0, 1.0, 0.5, 1.0, 0.0, 0.0, 0.0, 0.0, 0.5, 1.0, 0.0, 0.0, 0.5, 0.0, 0.0, 0.0, 0.0, 0.0, 1.0, 1.0, 1.0, 1.0, 1.0, 0.0, 0.5, 0.0])
me_plane_007.materials.append(mat_material_004)
me_plane_007.use_remesh_fix_poles = True
me_plane_007.use_remesh_preserve_attributes = False
me_plane_007.use_mirror_vertex_groups = False
me_plane_007.update()
me_plane_008 = bpy.data.meshes.new('Plane.008')
me_plane_008.from_pydata([(0.0351, 0.09746, 1.01), (0.07394, 0.09142, 1.121), (0.03799, 0.09313, 1.12), (-0.07056, 0.08829, 1.04), (-0.03172, 0.08225, 1.151), (-0.06767, 0.08396, 1.15)], [], [(2, 0, 3, 5), (2, 1, 4, 5)])
_uv = me_plane_008.uv_layers.new(name='UVMap')
_uv.uv.foreach_set('vector', [0.175, 0.5, 0.175, 0.25, 0.175, 0.25, 0.175, 0.5, 0.175, 0.5, 0.3417, 0.5, 0.3417, 0.5, 0.175, 0.5])
me_plane_008.materials.append(mat_material)
me_plane_008.use_remesh_fix_poles = True
me_plane_008.use_remesh_preserve_attributes = False
me_plane_008.use_mirror_vertex_groups = False
me_plane_008.update()
me_plane_009 = bpy.data.meshes.new('Plane.009')
me_plane_009.from_pydata([(0.06688, -0.03414, 1.587), (0.04584, -0.07524, 1.597), (0.0, -0.08491, 1.598), (0.08978, -0.04333, 1.655), (0.08963, 0.02071, 1.669), (0.0, -0.0505, 1.831), (0.06039, -0.05177, 1.817), (0.04289, -0.09493, 1.797), (0.0, -0.0933, 1.812), (0.0, -0.1223, 1.752), (0.0602, -0.1058, 1.748), (0.065, -0.1062, 1.694), (0.0, -0.1225, 1.689), (0.0, -0.1103, 1.646), (0.05861, -0.09786, 1.648), (0.09955, -0.0503, 1.711), (0.09381, 0.021, 1.708), (0.09064, -0.04909, 1.77), (0.09487, 0.02605, 1.767), (0.05909, 0.03471, 1.821), (0.0, 0.03672, 1.832), (0.08416, 0.08891, 1.755), (0.06267, 0.07904, 1.803), (0.0, 0.09877, 1.806), (0.0001519, 0.1279, 1.751)], [], [(9, 10, 7, 8), (8, 7, 6, 5), (12, 11, 10, 9), (2, 1, 14, 13), (13, 14, 11, 12), (3, 4, 16, 15), (15, 16, 18, 17), (17, 18, 19, 6), (6, 19, 20, 5), (6, 7, 10, 17), (11, 15, 17, 10), (14, 3, 15, 11), (0, 3, 14, 1), (19, 18, 21, 22), (20, 19, 22, 23), (24, 23, 22, 21)])
me_plane_009.polygons.foreach_set('material_index', [1, 1, 1, 1, 1, 1, 1, 1, 1, 1, 1, 1, 1, 1, 1, 1])
_uv = me_plane_009.uv_layers.new(name='UVMap')
_uv.uv.foreach_set('vector', [0.0, 0.25, 0.0, 0.375, 0.0, 0.375, 0.0, 0.25, 0.0, 0.25, 0.0, 0.375, 0.0, 0.375, 0.0, 0.25, 0.0, 0.25, 0.0, 0.375, 0.0, 0.375, 0.0, 0.25, 0.0, 0.25, 0.0, 0.375, 0.0, 0.375, 0.0, 0.25, 0.0, 0.25, 0.0, 0.375, 0.0, 0.375, 0.0, 0.25, 0.0, 0.5, 0.0, 1.0, 0.0, 1.0, 0.0, 0.5, 0.0, 0.5, 0.0, 1.0, 0.0, 1.0, 0.0, 0.5, 0.0, 0.5, 0.0, 1.0, 0.0, 1.0, 0.0, 0.5, 0.0, 0.5, 0.0, 1.0, 0.0, 1.0, 0.0, 0.5, 0.0, 0.5, 0.0, 0.375, 0.0, 0.375, 0.0, 0.5, 0.0, 0.375, 0.0, 0.5, 0.0, 0.5, 0.0, 0.375, 0.0, 0.375, 0.0, 0.5, 0.0, 0.5, 0.0, 0.375, 0.0, 0.5, 0.0, 0.5, 0.0, 0.375, 0.0, 0.375, 0.0, 1.0, 0.0, 1.0, 0.0, 1.0, 0.0, 1.0, 0.0, 1.0, 0.0, 1.0, 0.0, 1.0, 0.0, 0.0, 0.0, 0.0, 0.0, 0.0, 0.0, 1.0, 0.0, 1.0])
me_plane_009.materials.append(mat_material_003)
me_plane_009.materials.append(mat_material_005)
me_plane_009.use_remesh_fix_poles = True
me_plane_009.use_remesh_preserve_attributes = False
me_plane_009.use_mirror_vertex_groups = False
me_plane_009.update()
me_cube = bpy.data.meshes.new('Cube')
me_cube.from_pydata([(-1.0, -1.0, -1.0), (-1.0, -1.0, 1.0), (-1.0, 1.0, -1.0), (-1.0, 1.0, 1.0), (1.0, -1.0, -1.0), (1.0, -1.0, 1.0), (1.0, 1.0, -1.0), (1.0, 1.0, 1.0)], [], [(0, 1, 3, 2), (2, 3, 7, 6), (6, 7, 5, 4), (4, 5, 1, 0), (2, 6, 4, 0), (7, 3, 1, 5)])
_uv = me_cube.uv_layers.new(name='UVMap')
_uv.uv.foreach_set('vector', [0.375, 0.0, 0.625, 0.0, 0.625, 0.25, 0.375, 0.25, 0.375, 0.25, 0.625, 0.25, 0.625, 0.5, 0.375, 0.5, 0.375, 0.5, 0.625, 0.5, 0.625, 0.75, 0.375, 0.75, 0.375, 0.75, 0.625, 0.75, 0.625, 1.0, 0.375, 1.0, 0.125, 0.5, 0.375, 0.5, 0.375, 0.75, 0.125, 0.75, 0.625, 0.5, 0.875, 0.5, 0.875, 0.75, 0.625, 0.75])
me_cube.materials.append(mat_material_004)
me_cube.update()

# ---- objects
ob_character = bpy.data.objects.new('Character', me_plane)
ob_character_001 = bpy.data.objects.new('Character.001', me_plane_001)
ob_character_002 = bpy.data.objects.new('Character.002', me_plane_002)
ob_character_003 = bpy.data.objects.new('Character.003', me_plane_003)
ob_character_004 = bpy.data.objects.new('Character.004', me_plane_004)
ob_character_005 = bpy.data.objects.new('Character.005', me_plane_005)
ob_character_006 = bpy.data.objects.new('Character.006', me_plane_006)
ob_character_007 = bpy.data.objects.new('Character.007', me_plane_007)
ob_character_008 = bpy.data.objects.new('Character.008', me_plane_008)
ob_character_009 = bpy.data.objects.new('Character.009', me_plane_009)
ob_cube = bpy.data.objects.new('Cube', me_cube)
ob_light = bpy.data.objects.new('Light', light_light)
ob_camera = bpy.data.objects.new('Camera', cam_camera)

# ---- transforms, parenting, visibility, modifiers, constraints
ob_character.location = (0.0, 0.0, 0.0)
ob_character.lineart.crease_threshold = 0.0
_m = ob_character.modifiers.new('Mirror', 'MIRROR')
ob_character_001.location = (0.0, 0.0, 0.0)
ob_character_001.lineart.crease_threshold = 0.0
_m = ob_character_001.modifiers.new('Mirror', 'MIRROR')
ob_character_002.location = (0.0, 0.0, 0.0)
ob_character_002.lineart.crease_threshold = 0.0
_m = ob_character_002.modifiers.new('Mirror', 'MIRROR')
ob_character_003.location = (0.0, 0.0, 0.0)
ob_character_003.lineart.crease_threshold = 0.0
_m = ob_character_003.modifiers.new('Mirror', 'MIRROR')
ob_character_004.location = (0.0, 0.0, 0.0)
ob_character_004.lineart.crease_threshold = 0.0
_m = ob_character_004.modifiers.new('Mirror', 'MIRROR')
ob_character_005.location = (0.0, 0.0, 0.0)
ob_character_005.lineart.crease_threshold = 0.0
_m = ob_character_005.modifiers.new('Mirror', 'MIRROR')
ob_character_006.location = (0.0, 0.0, 0.0)
ob_character_006.lineart.crease_threshold = 0.0
_m = ob_character_006.modifiers.new('Mirror', 'MIRROR')
ob_character_007.location = (0.0, 0.0, 0.0)
ob_character_007.lineart.crease_threshold = 0.0
_m = ob_character_007.modifiers.new('Mirror', 'MIRROR')
ob_character_008.location = (0.0, 0.0, 0.0)
ob_character_008.lineart.crease_threshold = 0.0
_m = ob_character_008.modifiers.new('Mirror', 'MIRROR')
ob_character_009.location = (0.0, 0.0, 0.0)
ob_character_009.lineart.crease_threshold = 0.0
_m = ob_character_009.modifiers.new('Mirror', 'MIRROR')
_m.use_clip = True
ob_cube.location = (-0.03212, 0.08023, 1.714)
ob_cube.scale = (-0.009178, -0.009178, -0.009178)
_m = ob_cube.modifiers.new('Mirror', 'MIRROR')
_m.use_clip = True
_m.mirror_object = ob_character_001
ob_light.location = (4.076, 1.005, 5.904)
ob_light.rotation_euler = (0.6503, 0.05522, 1.866)
ob_light.lock_rotations_4d = False
ob_light.empty_display_type = 'ARROWS'
ob_light.color = (0.0, 0.0, 0.0, 0.0)
ob_light.lineart.crease_threshold = 0.0
ob_camera.location = (7.359, -6.926, 4.958)
ob_camera.rotation_euler = (1.109, 0.0, 0.8149)
ob_camera.lock_rotations_4d = False
ob_camera.empty_display_type = 'ARROWS'
ob_camera.color = (0.0, 0.0, 0.0, 0.0)
ob_camera.display_type = 'WIRE'
ob_camera.lineart.crease_threshold = 0.0

# ---- collection membership
col_collection.objects.link(ob_character)
col_collection.objects.link(ob_character_001)
col_collection.objects.link(ob_character_002)
col_collection.objects.link(ob_character_003)
col_collection.objects.link(ob_character_004)
col_collection.objects.link(ob_character_005)
col_collection.objects.link(ob_character_006)
col_collection.objects.link(ob_character_007)
col_collection.objects.link(ob_character_008)
col_collection.objects.link(ob_character_009)
col_collection.objects.link(ob_cube)
col_light_and_camera.objects.link(ob_light)
col_light_and_camera.objects.link(ob_camera)
def _layer_coll(name, lc=None):
    lc = lc or bpy.context.view_layer.layer_collection
    for c in lc.children:
        if c.name == name: return c
        r = _layer_coll(name, c)
        if r: return r
_layer_coll('Light and Camera').exclude = True

# ---- scene / render settings (as saved in the file)
scene.camera = ob_camera
scene.frame_start = 1; scene.frame_end = 250; scene.frame_set(1)
scene.render.engine = 'BLENDER_EEVEE_NEXT'
scene.cycles.use_denoising = False
scene.cycles.samples = 128
scene.cycles.sampling_pattern = 'TABULATED_SOBOL'
scene.cycles.use_adaptive_sampling = False
scene.cycles.use_light_tree = False
scene.view_settings.view_transform = 'Filmic'
bpy.context.view_layer.update()
